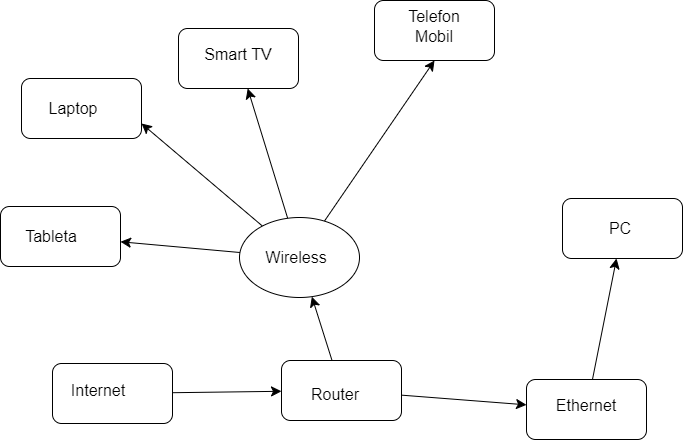

The diagram above was exported from draw.io. Its source (the exported page's mxGraphModel, read from the mxfile embedded in the PNG):
<mxGraphModel dx="1450" dy="1016" grid="0" gridSize="10" guides="1" tooltips="1" connect="1" arrows="1" fold="1" page="0" pageScale="1" pageWidth="850" pageHeight="1100" math="0" shadow="0">
  <root>
    <mxCell id="0" />
    <mxCell id="1" parent="0" />
    <mxCell id="OqG1dcRGizzSvJrZC7IM-5" style="edgeStyle=none;curved=1;rounded=0;orthogonalLoop=1;jettySize=auto;html=1;fontSize=12;startSize=8;endSize=8;" edge="1" parent="1" source="OqG1dcRGizzSvJrZC7IM-2" target="OqG1dcRGizzSvJrZC7IM-3">
      <mxGeometry relative="1" as="geometry" />
    </mxCell>
    <mxCell id="OqG1dcRGizzSvJrZC7IM-2" value="" style="rounded=1;whiteSpace=wrap;html=1;fontSize=16;" vertex="1" parent="1">
      <mxGeometry x="-199" y="123" width="120" height="60" as="geometry" />
    </mxCell>
    <mxCell id="OqG1dcRGizzSvJrZC7IM-8" style="edgeStyle=none;curved=1;rounded=0;orthogonalLoop=1;jettySize=auto;html=1;fontSize=12;startSize=8;endSize=8;" edge="1" parent="1" source="OqG1dcRGizzSvJrZC7IM-3" target="OqG1dcRGizzSvJrZC7IM-6">
      <mxGeometry relative="1" as="geometry" />
    </mxCell>
    <mxCell id="OqG1dcRGizzSvJrZC7IM-11" style="edgeStyle=none;curved=1;rounded=0;orthogonalLoop=1;jettySize=auto;html=1;fontSize=12;startSize=8;endSize=8;" edge="1" parent="1" source="OqG1dcRGizzSvJrZC7IM-3" target="OqG1dcRGizzSvJrZC7IM-10">
      <mxGeometry relative="1" as="geometry" />
    </mxCell>
    <mxCell id="OqG1dcRGizzSvJrZC7IM-3" value="" style="rounded=1;whiteSpace=wrap;html=1;fontSize=16;" vertex="1" parent="1">
      <mxGeometry x="30" y="120" width="120" height="60" as="geometry" />
    </mxCell>
    <mxCell id="OqG1dcRGizzSvJrZC7IM-9" style="edgeStyle=none;curved=1;rounded=0;orthogonalLoop=1;jettySize=auto;html=1;fontSize=12;startSize=8;endSize=8;" edge="1" parent="1" source="OqG1dcRGizzSvJrZC7IM-6" target="OqG1dcRGizzSvJrZC7IM-7">
      <mxGeometry relative="1" as="geometry" />
    </mxCell>
    <mxCell id="OqG1dcRGizzSvJrZC7IM-6" value="" style="rounded=1;whiteSpace=wrap;html=1;fontSize=16;" vertex="1" parent="1">
      <mxGeometry x="275" y="139" width="120" height="60" as="geometry" />
    </mxCell>
    <mxCell id="OqG1dcRGizzSvJrZC7IM-7" value="" style="rounded=1;whiteSpace=wrap;html=1;fontSize=16;" vertex="1" parent="1">
      <mxGeometry x="311" y="-42" width="120" height="60" as="geometry" />
    </mxCell>
    <mxCell id="OqG1dcRGizzSvJrZC7IM-15" style="edgeStyle=none;curved=1;rounded=0;orthogonalLoop=1;jettySize=auto;html=1;fontSize=12;startSize=8;endSize=8;" edge="1" parent="1" source="OqG1dcRGizzSvJrZC7IM-10" target="OqG1dcRGizzSvJrZC7IM-13">
      <mxGeometry relative="1" as="geometry" />
    </mxCell>
    <mxCell id="OqG1dcRGizzSvJrZC7IM-16" style="edgeStyle=none;curved=1;rounded=0;orthogonalLoop=1;jettySize=auto;html=1;entryX=1;entryY=0.75;entryDx=0;entryDy=0;fontSize=12;startSize=8;endSize=8;" edge="1" parent="1" source="OqG1dcRGizzSvJrZC7IM-10" target="OqG1dcRGizzSvJrZC7IM-14">
      <mxGeometry relative="1" as="geometry" />
    </mxCell>
    <mxCell id="OqG1dcRGizzSvJrZC7IM-17" style="edgeStyle=none;curved=1;rounded=0;orthogonalLoop=1;jettySize=auto;html=1;fontSize=12;startSize=8;endSize=8;" edge="1" parent="1" source="OqG1dcRGizzSvJrZC7IM-10" target="OqG1dcRGizzSvJrZC7IM-12">
      <mxGeometry relative="1" as="geometry" />
    </mxCell>
    <mxCell id="OqG1dcRGizzSvJrZC7IM-19" style="edgeStyle=none;curved=1;rounded=0;orthogonalLoop=1;jettySize=auto;html=1;entryX=0.5;entryY=1;entryDx=0;entryDy=0;fontSize=12;startSize=8;endSize=8;" edge="1" parent="1" source="OqG1dcRGizzSvJrZC7IM-10" target="OqG1dcRGizzSvJrZC7IM-18">
      <mxGeometry relative="1" as="geometry" />
    </mxCell>
    <mxCell id="OqG1dcRGizzSvJrZC7IM-10" value="" style="ellipse;whiteSpace=wrap;html=1;fontSize=16;" vertex="1" parent="1">
      <mxGeometry x="-12" y="-23" width="120" height="80" as="geometry" />
    </mxCell>
    <mxCell id="OqG1dcRGizzSvJrZC7IM-12" value="" style="rounded=1;whiteSpace=wrap;html=1;fontSize=16;" vertex="1" parent="1">
      <mxGeometry x="-73" y="-212" width="120" height="60" as="geometry" />
    </mxCell>
    <mxCell id="OqG1dcRGizzSvJrZC7IM-13" value="" style="rounded=1;whiteSpace=wrap;html=1;fontSize=16;" vertex="1" parent="1">
      <mxGeometry x="-251" y="-34" width="120" height="60" as="geometry" />
    </mxCell>
    <mxCell id="OqG1dcRGizzSvJrZC7IM-14" value="" style="rounded=1;whiteSpace=wrap;html=1;fontSize=16;" vertex="1" parent="1">
      <mxGeometry x="-230" y="-162" width="120" height="60" as="geometry" />
    </mxCell>
    <mxCell id="OqG1dcRGizzSvJrZC7IM-18" value="" style="rounded=1;whiteSpace=wrap;html=1;fontSize=16;" vertex="1" parent="1">
      <mxGeometry x="123" y="-240" width="120" height="60" as="geometry" />
    </mxCell>
    <mxCell id="OqG1dcRGizzSvJrZC7IM-20" value="Internet" style="text;html=1;strokeColor=none;fillColor=none;align=center;verticalAlign=middle;whiteSpace=wrap;rounded=0;fontSize=16;" vertex="1" parent="1">
      <mxGeometry x="-183" y="135" width="60" height="30" as="geometry" />
    </mxCell>
    <mxCell id="OqG1dcRGizzSvJrZC7IM-21" value="Router" style="text;html=1;strokeColor=none;fillColor=none;align=center;verticalAlign=middle;whiteSpace=wrap;rounded=0;fontSize=16;" vertex="1" parent="1">
      <mxGeometry x="54" y="139" width="60" height="30" as="geometry" />
    </mxCell>
    <mxCell id="OqG1dcRGizzSvJrZC7IM-22" value="Ethernet" style="text;html=1;strokeColor=none;fillColor=none;align=center;verticalAlign=middle;whiteSpace=wrap;rounded=0;fontSize=16;" vertex="1" parent="1">
      <mxGeometry x="305" y="150" width="60" height="30" as="geometry" />
    </mxCell>
    <mxCell id="OqG1dcRGizzSvJrZC7IM-23" value="PC" style="text;html=1;strokeColor=none;fillColor=none;align=center;verticalAlign=middle;whiteSpace=wrap;rounded=0;fontSize=16;" vertex="1" parent="1">
      <mxGeometry x="339" y="-27" width="60" height="30" as="geometry" />
    </mxCell>
    <mxCell id="OqG1dcRGizzSvJrZC7IM-24" value="Wireless" style="text;html=1;strokeColor=none;fillColor=none;align=center;verticalAlign=middle;whiteSpace=wrap;rounded=0;fontSize=16;" vertex="1" parent="1">
      <mxGeometry x="15" y="2" width="60" height="30" as="geometry" />
    </mxCell>
    <mxCell id="OqG1dcRGizzSvJrZC7IM-25" value="Telefon Mobil" style="text;html=1;strokeColor=none;fillColor=none;align=center;verticalAlign=middle;whiteSpace=wrap;rounded=0;fontSize=16;" vertex="1" parent="1">
      <mxGeometry x="153" y="-229" width="60" height="30" as="geometry" />
    </mxCell>
    <mxCell id="OqG1dcRGizzSvJrZC7IM-26" value="Smart TV" style="text;html=1;strokeColor=none;fillColor=none;align=center;verticalAlign=middle;whiteSpace=wrap;rounded=0;fontSize=16;" vertex="1" parent="1">
      <mxGeometry x="-50" y="-201" width="74" height="30" as="geometry" />
    </mxCell>
    <mxCell id="OqG1dcRGizzSvJrZC7IM-27" value="Laptop" style="text;html=1;strokeColor=none;fillColor=none;align=center;verticalAlign=middle;whiteSpace=wrap;rounded=0;fontSize=16;" vertex="1" parent="1">
      <mxGeometry x="-208" y="-147" width="60" height="30" as="geometry" />
    </mxCell>
    <mxCell id="OqG1dcRGizzSvJrZC7IM-28" value="Tableta" style="text;html=1;strokeColor=none;fillColor=none;align=center;verticalAlign=middle;whiteSpace=wrap;rounded=0;fontSize=16;" vertex="1" parent="1">
      <mxGeometry x="-230" y="-19" width="60" height="30" as="geometry" />
    </mxCell>
  </root>
</mxGraphModel>